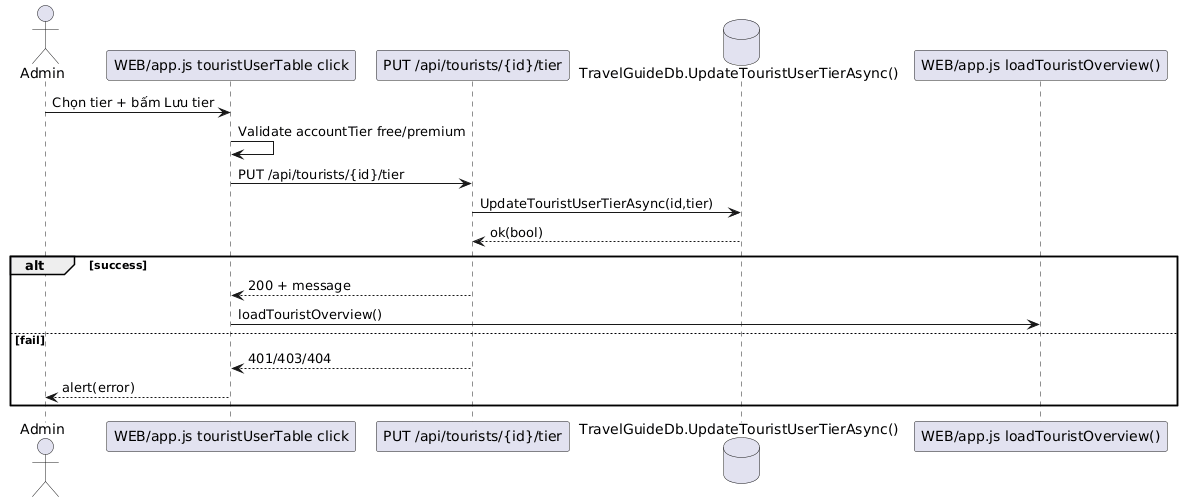

The diagram above was rendered by PlantUML. Its source (embedded in the PNG):
@startuml
actor Admin as A
participant "WEB/app.js touristUserTable click" as FE
participant "PUT /api/tourists/{id}/tier" as API
database "TravelGuideDb.UpdateTouristUserTierAsync()" as DB
participant "WEB/app.js loadTouristOverview()" as REFRESH
A -> FE : Chọn tier + bấm Lưu tier
FE -> FE : Validate accountTier free/premium
FE -> API : PUT /api/tourists/{id}/tier
API -> DB : UpdateTouristUserTierAsync(id,tier)
DB --> API : ok(bool)
alt success
  API --> FE : 200 + message
  FE -> REFRESH : loadTouristOverview()
else fail
  API --> FE : 401/403/404
  FE --> A : alert(error)
end
@enduml